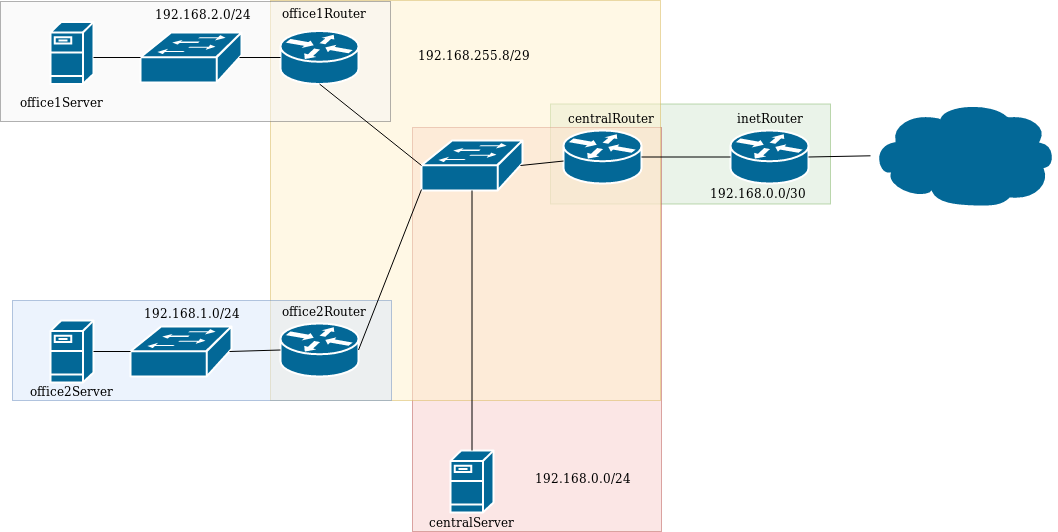

The diagram above was exported from draw.io. Its source (the exported page's mxGraphModel, read from the mxfile embedded in the PNG):
<mxGraphModel dx="958" dy="753" grid="1" gridSize="10" guides="1" tooltips="1" connect="1" arrows="1" fold="1" page="1" pageScale="1" pageWidth="827" pageHeight="1169" background="#ffffff" math="0" shadow="0">
  <root>
    <mxCell id="0" />
    <mxCell id="1" parent="0" />
    <mxCell id="8_SczXuJANLb6MigpHHA-2272" value="" style="rounded=0;whiteSpace=wrap;html=1;opacity=50;fillColor=#d5e8d4;strokeColor=#82b366;" vertex="1" parent="1">
      <mxGeometry x="620" y="213.5" width="280" height="100" as="geometry" />
    </mxCell>
    <mxCell id="8_SczXuJANLb6MigpHHA-2271" value="" style="rounded=0;whiteSpace=wrap;html=1;opacity=50;fillColor=#f8cecc;strokeColor=#b85450;" vertex="1" parent="1">
      <mxGeometry x="482" y="237" width="249" height="404" as="geometry" />
    </mxCell>
    <mxCell id="8_SczXuJANLb6MigpHHA-2270" value="" style="rounded=0;whiteSpace=wrap;html=1;fillColor=#fff2cc;strokeColor=#d6b656;opacity=50;" vertex="1" parent="1">
      <mxGeometry x="340" y="110" width="390" height="400" as="geometry" />
    </mxCell>
    <mxCell id="8_SczXuJANLb6MigpHHA-2269" value="" style="rounded=0;whiteSpace=wrap;html=1;fillColor=#dae8fc;strokeColor=#6c8ebf;opacity=50;" vertex="1" parent="1">
      <mxGeometry x="82" y="410" width="379" height="100" as="geometry" />
    </mxCell>
    <mxCell id="8_SczXuJANLb6MigpHHA-2268" value="" style="rounded=0;whiteSpace=wrap;html=1;fillColor=#f5f5f5;strokeColor=#666666;fontColor=#333333;opacity=50;" vertex="1" parent="1">
      <mxGeometry x="70" y="111" width="390" height="120" as="geometry" />
    </mxCell>
    <mxCell id="8_SczXuJANLb6MigpHHA-2257" value="" style="shape=mxgraph.cisco.servers.fileserver;html=1;pointerEvents=1;dashed=0;fillColor=#036897;strokeColor=#ffffff;strokeWidth=2;verticalLabelPosition=bottom;verticalAlign=top;align=center;outlineConnect=0;" vertex="1" parent="1">
      <mxGeometry x="120" y="131.5" width="43" height="62" as="geometry" />
    </mxCell>
    <mxCell id="8_SczXuJANLb6MigpHHA-2258" value="" style="shape=mxgraph.cisco.servers.fileserver;html=1;pointerEvents=1;dashed=0;fillColor=#036897;strokeColor=#ffffff;strokeWidth=2;verticalLabelPosition=bottom;verticalAlign=top;align=center;outlineConnect=0;" vertex="1" parent="1">
      <mxGeometry x="120" y="430" width="43" height="62" as="geometry" />
    </mxCell>
    <mxCell id="8_SczXuJANLb6MigpHHA-2259" value="" style="shape=mxgraph.cisco.routers.router;html=1;pointerEvents=1;dashed=0;fillColor=#036897;strokeColor=#ffffff;strokeWidth=2;verticalLabelPosition=bottom;verticalAlign=top;align=center;outlineConnect=0;" vertex="1" parent="1">
      <mxGeometry x="350" y="140.5" width="78" height="53" as="geometry" />
    </mxCell>
    <mxCell id="8_SczXuJANLb6MigpHHA-2260" value="" style="shape=mxgraph.cisco.routers.router;html=1;pointerEvents=1;dashed=0;fillColor=#036897;strokeColor=#ffffff;strokeWidth=2;verticalLabelPosition=bottom;verticalAlign=top;align=center;outlineConnect=0;" vertex="1" parent="1">
      <mxGeometry x="350" y="433" width="78" height="53" as="geometry" />
    </mxCell>
    <mxCell id="8_SczXuJANLb6MigpHHA-2261" value="" style="shape=mxgraph.cisco.servers.fileserver;html=1;pointerEvents=1;dashed=0;fillColor=#036897;strokeColor=#ffffff;strokeWidth=2;verticalLabelPosition=bottom;verticalAlign=top;align=center;outlineConnect=0;" vertex="1" parent="1">
      <mxGeometry x="520" y="560" width="43" height="62" as="geometry" />
    </mxCell>
    <mxCell id="8_SczXuJANLb6MigpHHA-2262" value="" style="shape=mxgraph.cisco.routers.router;html=1;pointerEvents=1;dashed=0;fillColor=#036897;strokeColor=#ffffff;strokeWidth=2;verticalLabelPosition=bottom;verticalAlign=top;align=center;outlineConnect=0;" vertex="1" parent="1">
      <mxGeometry x="633" y="240" width="78" height="53" as="geometry" />
    </mxCell>
    <mxCell id="8_SczXuJANLb6MigpHHA-2263" value="" style="shape=mxgraph.cisco.routers.router;html=1;pointerEvents=1;dashed=0;fillColor=#036897;strokeColor=#ffffff;strokeWidth=2;verticalLabelPosition=bottom;verticalAlign=top;align=center;outlineConnect=0;" vertex="1" parent="1">
      <mxGeometry x="800" y="240" width="78" height="53" as="geometry" />
    </mxCell>
    <mxCell id="8_SczXuJANLb6MigpHHA-2264" value="" style="shape=mxgraph.cisco.storage.cloud;html=1;pointerEvents=1;dashed=0;fillColor=#036897;strokeColor=#ffffff;strokeWidth=2;verticalLabelPosition=bottom;verticalAlign=top;align=center;outlineConnect=0;" vertex="1" parent="1">
      <mxGeometry x="940" y="210.5" width="186" height="106" as="geometry" />
    </mxCell>
    <mxCell id="8_SczXuJANLb6MigpHHA-2265" value="" style="shape=mxgraph.cisco.switches.workgroup_switch;html=1;pointerEvents=1;dashed=0;fillColor=#036897;strokeColor=#ffffff;strokeWidth=2;verticalLabelPosition=bottom;verticalAlign=top;align=center;outlineConnect=0;" vertex="1" parent="1">
      <mxGeometry x="210" y="142" width="101" height="50" as="geometry" />
    </mxCell>
    <mxCell id="8_SczXuJANLb6MigpHHA-2266" value="" style="shape=mxgraph.cisco.switches.workgroup_switch;html=1;pointerEvents=1;dashed=0;fillColor=#036897;strokeColor=#ffffff;strokeWidth=2;verticalLabelPosition=bottom;verticalAlign=top;align=center;outlineConnect=0;" vertex="1" parent="1">
      <mxGeometry x="200" y="436" width="101" height="50" as="geometry" />
    </mxCell>
    <mxCell id="8_SczXuJANLb6MigpHHA-2267" value="" style="shape=mxgraph.cisco.switches.workgroup_switch;html=1;pointerEvents=1;dashed=0;fillColor=#036897;strokeColor=#ffffff;strokeWidth=2;verticalLabelPosition=bottom;verticalAlign=top;align=center;outlineConnect=0;" vertex="1" parent="1">
      <mxGeometry x="491" y="250" width="101" height="50" as="geometry" />
    </mxCell>
    <mxCell id="8_SczXuJANLb6MigpHHA-2273" value="" style="endArrow=none;html=1;entryX=0;entryY=0.5;entryDx=0;entryDy=0;entryPerimeter=0;" edge="1" parent="1" target="8_SczXuJANLb6MigpHHA-2265">
      <mxGeometry width="50" height="50" relative="1" as="geometry">
        <mxPoint x="163" y="167" as="sourcePoint" />
        <mxPoint x="180" y="660" as="targetPoint" />
        <Array as="points" />
      </mxGeometry>
    </mxCell>
    <mxCell id="8_SczXuJANLb6MigpHHA-2274" value="" style="endArrow=none;html=1;entryX=0.98;entryY=0.5;entryDx=0;entryDy=0;entryPerimeter=0;exitX=0;exitY=0.5;exitDx=0;exitDy=0;exitPerimeter=0;" edge="1" parent="1" source="8_SczXuJANLb6MigpHHA-2259" target="8_SczXuJANLb6MigpHHA-2265">
      <mxGeometry width="50" height="50" relative="1" as="geometry">
        <mxPoint x="173" y="177" as="sourcePoint" />
        <mxPoint x="220" y="177" as="targetPoint" />
        <Array as="points" />
      </mxGeometry>
    </mxCell>
    <mxCell id="8_SczXuJANLb6MigpHHA-2275" value="" style="endArrow=none;html=1;exitX=0.5;exitY=1;exitDx=0;exitDy=0;exitPerimeter=0;entryX=0;entryY=0.5;entryDx=0;entryDy=0;entryPerimeter=0;" edge="1" parent="1" source="8_SczXuJANLb6MigpHHA-2259" target="8_SczXuJANLb6MigpHHA-2267">
      <mxGeometry width="50" height="50" relative="1" as="geometry">
        <mxPoint x="183" y="187" as="sourcePoint" />
        <mxPoint x="230" y="187" as="targetPoint" />
        <Array as="points" />
      </mxGeometry>
    </mxCell>
    <mxCell id="8_SczXuJANLb6MigpHHA-2276" value="" style="endArrow=none;html=1;exitX=1;exitY=0.5;exitDx=0;exitDy=0;exitPerimeter=0;entryX=0;entryY=0.5;entryDx=0;entryDy=0;entryPerimeter=0;" edge="1" parent="1" source="8_SczXuJANLb6MigpHHA-2258" target="8_SczXuJANLb6MigpHHA-2266">
      <mxGeometry width="50" height="50" relative="1" as="geometry">
        <mxPoint x="193" y="390" as="sourcePoint" />
        <mxPoint x="260" y="330" as="targetPoint" />
        <Array as="points" />
      </mxGeometry>
    </mxCell>
    <mxCell id="8_SczXuJANLb6MigpHHA-2277" value="" style="endArrow=none;html=1;entryX=0;entryY=0.5;entryDx=0;entryDy=0;entryPerimeter=0;exitX=0.98;exitY=0.5;exitDx=0;exitDy=0;exitPerimeter=0;" edge="1" parent="1" source="8_SczXuJANLb6MigpHHA-2266" target="8_SczXuJANLb6MigpHHA-2260">
      <mxGeometry width="50" height="50" relative="1" as="geometry">
        <mxPoint x="300" y="370" as="sourcePoint" />
        <mxPoint x="250" y="207" as="targetPoint" />
        <Array as="points" />
      </mxGeometry>
    </mxCell>
    <mxCell id="8_SczXuJANLb6MigpHHA-2278" value="" style="endArrow=none;html=1;entryX=0;entryY=0.98;entryDx=0;entryDy=0;entryPerimeter=0;exitX=1;exitY=0.5;exitDx=0;exitDy=0;exitPerimeter=0;" edge="1" parent="1" source="8_SczXuJANLb6MigpHHA-2260" target="8_SczXuJANLb6MigpHHA-2267">
      <mxGeometry width="50" height="50" relative="1" as="geometry">
        <mxPoint x="213" y="217" as="sourcePoint" />
        <mxPoint x="260" y="217" as="targetPoint" />
        <Array as="points" />
      </mxGeometry>
    </mxCell>
    <mxCell id="8_SczXuJANLb6MigpHHA-2279" value="" style="endArrow=none;html=1;exitX=0.5;exitY=0;exitDx=0;exitDy=0;exitPerimeter=0;" edge="1" parent="1" source="8_SczXuJANLb6MigpHHA-2261" target="8_SczXuJANLb6MigpHHA-2267">
      <mxGeometry width="50" height="50" relative="1" as="geometry">
        <mxPoint x="223" y="227" as="sourcePoint" />
        <mxPoint x="270" y="227" as="targetPoint" />
        <Array as="points" />
      </mxGeometry>
    </mxCell>
    <mxCell id="8_SczXuJANLb6MigpHHA-2280" value="" style="endArrow=none;html=1;exitX=0.98;exitY=0.5;exitDx=0;exitDy=0;exitPerimeter=0;" edge="1" parent="1" source="8_SczXuJANLb6MigpHHA-2267" target="8_SczXuJANLb6MigpHHA-2262">
      <mxGeometry width="50" height="50" relative="1" as="geometry">
        <mxPoint x="233" y="237" as="sourcePoint" />
        <mxPoint x="280" y="237" as="targetPoint" />
        <Array as="points" />
      </mxGeometry>
    </mxCell>
    <mxCell id="8_SczXuJANLb6MigpHHA-2281" value="" style="endArrow=none;html=1;entryX=0;entryY=0.5;entryDx=0;entryDy=0;entryPerimeter=0;" edge="1" parent="1" source="8_SczXuJANLb6MigpHHA-2262" target="8_SczXuJANLb6MigpHHA-2263">
      <mxGeometry width="50" height="50" relative="1" as="geometry">
        <mxPoint x="243" y="247" as="sourcePoint" />
        <mxPoint x="290" y="247" as="targetPoint" />
        <Array as="points" />
      </mxGeometry>
    </mxCell>
    <mxCell id="8_SczXuJANLb6MigpHHA-2282" value="" style="endArrow=none;html=1;exitX=1;exitY=0.5;exitDx=0;exitDy=0;exitPerimeter=0;" edge="1" parent="1" source="8_SczXuJANLb6MigpHHA-2263" target="8_SczXuJANLb6MigpHHA-2264">
      <mxGeometry width="50" height="50" relative="1" as="geometry">
        <mxPoint x="253" y="257" as="sourcePoint" />
        <mxPoint x="300" y="257" as="targetPoint" />
        <Array as="points" />
      </mxGeometry>
    </mxCell>
    <mxCell id="8_SczXuJANLb6MigpHHA-2283" value="office1Server" style="text;html=1;strokeColor=none;fillColor=none;align=center;verticalAlign=middle;whiteSpace=wrap;rounded=0;opacity=50;" vertex="1" parent="1">
      <mxGeometry x="110" y="200.5" width="40" height="20" as="geometry" />
    </mxCell>
    <mxCell id="8_SczXuJANLb6MigpHHA-2284" value="office2Server" style="text;html=1;strokeColor=none;fillColor=none;align=center;verticalAlign=middle;whiteSpace=wrap;rounded=0;opacity=50;" vertex="1" parent="1">
      <mxGeometry x="120" y="490" width="40" height="20" as="geometry" />
    </mxCell>
    <mxCell id="8_SczXuJANLb6MigpHHA-2285" value="office1Router" style="text;html=1;strokeColor=none;fillColor=none;align=center;verticalAlign=middle;whiteSpace=wrap;rounded=0;opacity=50;" vertex="1" parent="1">
      <mxGeometry x="373" y="111.5" width="40" height="20" as="geometry" />
    </mxCell>
    <mxCell id="8_SczXuJANLb6MigpHHA-2286" value="office2Router" style="text;html=1;strokeColor=none;fillColor=none;align=center;verticalAlign=middle;whiteSpace=wrap;rounded=0;opacity=50;" vertex="1" parent="1">
      <mxGeometry x="373" y="410" width="40" height="20" as="geometry" />
    </mxCell>
    <mxCell id="8_SczXuJANLb6MigpHHA-2287" value="centralServer" style="text;html=1;strokeColor=none;fillColor=none;align=center;verticalAlign=middle;whiteSpace=wrap;rounded=0;opacity=50;" vertex="1" parent="1">
      <mxGeometry x="520" y="621" width="40" height="20" as="geometry" />
    </mxCell>
    <mxCell id="8_SczXuJANLb6MigpHHA-2288" value="centralRouter" style="text;html=1;strokeColor=none;fillColor=none;align=center;verticalAlign=middle;whiteSpace=wrap;rounded=0;opacity=50;" vertex="1" parent="1">
      <mxGeometry x="660" y="217" width="40" height="20" as="geometry" />
    </mxCell>
    <mxCell id="8_SczXuJANLb6MigpHHA-2291" value="inetRouter" style="text;html=1;strokeColor=none;fillColor=none;align=center;verticalAlign=middle;whiteSpace=wrap;rounded=0;opacity=50;direction=south;" vertex="1" parent="1">
      <mxGeometry x="829" y="207" width="20" height="40" as="geometry" />
    </mxCell>
    <mxCell id="8_SczXuJANLb6MigpHHA-2293" value="&lt;div&gt;192.168.2.0/24&lt;/div&gt;&lt;div&gt;&lt;br&gt;&lt;/div&gt;" style="text;html=1;strokeColor=none;fillColor=none;align=center;verticalAlign=middle;whiteSpace=wrap;rounded=0;opacity=50;" vertex="1" parent="1">
      <mxGeometry x="251.5" y="120.5" width="40" height="20" as="geometry" />
    </mxCell>
    <mxCell id="8_SczXuJANLb6MigpHHA-2298" value="&lt;div&gt;192.168.1.0/24&lt;/div&gt;&lt;div&gt;&lt;br&gt;&lt;/div&gt;" style="text;html=1;strokeColor=none;fillColor=none;align=center;verticalAlign=middle;whiteSpace=wrap;rounded=0;opacity=50;" vertex="1" parent="1">
      <mxGeometry x="240.5" y="419" width="40" height="20" as="geometry" />
    </mxCell>
    <mxCell id="8_SczXuJANLb6MigpHHA-2302" value="&lt;div&gt;192.168.255.8/29&lt;/div&gt;&lt;div&gt;&lt;br&gt;&lt;/div&gt;" style="text;html=1;strokeColor=none;fillColor=none;align=center;verticalAlign=middle;whiteSpace=wrap;rounded=0;opacity=50;" vertex="1" parent="1">
      <mxGeometry x="523" y="161" width="40" height="20" as="geometry" />
    </mxCell>
    <mxCell id="8_SczXuJANLb6MigpHHA-2303" value="&lt;div&gt;192.168.0.0/24&lt;/div&gt;&lt;div&gt;&lt;br&gt;&lt;/div&gt;" style="text;html=1;strokeColor=none;fillColor=none;align=center;verticalAlign=middle;whiteSpace=wrap;rounded=0;opacity=50;" vertex="1" parent="1">
      <mxGeometry x="632" y="584" width="40" height="20" as="geometry" />
    </mxCell>
    <mxCell id="8_SczXuJANLb6MigpHHA-2304" value="&lt;div&gt;192.168.0.0/30&lt;/div&gt;&lt;div&gt;&lt;br&gt;&lt;/div&gt;&lt;div&gt;&lt;br&gt;&lt;/div&gt;" style="text;html=1;strokeColor=none;fillColor=none;align=center;verticalAlign=middle;whiteSpace=wrap;rounded=0;opacity=50;" vertex="1" parent="1">
      <mxGeometry x="807" y="306.5" width="40" height="20" as="geometry" />
    </mxCell>
  </root>
</mxGraphModel>